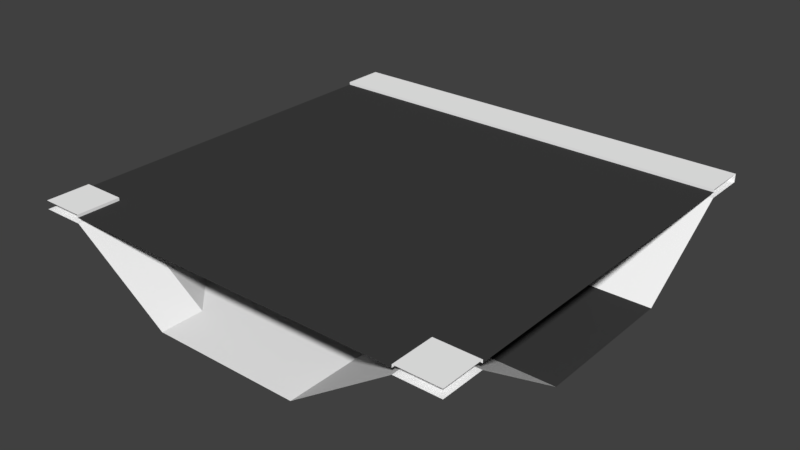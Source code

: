 # Source: BridgeT.blend  (saved by Blender 2.77.0; exported with 4.5.12 LTS)
import bpy
from mathutils import Matrix  # noqa: F401  (used for matrix-valued properties, if any)

bpy.ops.wm.read_factory_settings(use_empty=True)
scene = bpy.context.scene
scene.name = 'Scene'

# ---- collections
col_collection_1 = bpy.data.collections.new('Collection 1'); scene.collection.children.link(col_collection_1)

# ---- materials (node trees are filled in below, after node groups)
mat_material = bpy.data.materials.new('Material')
mat_material.alpha_threshold = 0.0
mat_material.use_transparent_shadow = False
mat_material.diffuse_color = (0.04935, 0.04935, 0.04935, 1.0)
mat_material.roughness = 0.5
mat_material.line_color = (0.0, 0.0, 0.0, 1.0)
mat_sidewalk = bpy.data.materials.new('SideWalk')
mat_sidewalk.alpha_threshold = 0.0
mat_sidewalk.use_transparent_shadow = False
mat_sidewalk.diffuse_color = (1.0, 1.0, 1.0, 1.0)
mat_sidewalk.roughness = 0.5

# ---- material node trees

# ---- world
world_world = bpy.data.worlds.new('World'); scene.world = world_world
world_world.color = (0.05088, 0.05088, 0.05088)
world_world.use_sun_shadow = False
world_world.sun_shadow_jitter_overblur = 0.0
world_world.cycles.sampling_method = 'MANUAL'

# ---- meshes
me_cube = bpy.data.meshes.new('Cube')
me_cube.from_pydata([(5.0, 5.0, 0.0), (5.0, -5.0, 0.0), (-5.0, -5.0, 0.0), (-5.0, 5.0, 0.0), (5.0, 5.0, 0.09304), (-5.0, 5.0, 0.09304), (5.0, 4.0, 0.0), (5.0, -4.0, 0.0), (-5.0, -4.0, 0.0), (-5.0, 4.0, 0.0), (5.0, 4.0, 0.1272), (5.0, 3.0, 0.1272), (5.0, 2.0, 0.1272), (5.0, 1.0, 0.1272), (5.0, -2.623e-06, 0.1272), (5.0, -1.0, 0.1272), (5.0, -2.0, 0.1272), (5.0, -3.0, 0.1272), (5.0, -4.0, 0.1272), (-5.0, -4.0, 0.1272), (-5.0, -3.0, 0.1272), (-5.0, -2.0, 0.1272), (-5.0, -1.0, 0.1272), (-5.0, 9.537e-07, 0.1272), (-5.0, 1.0, 0.1272), (-5.0, 2.0, 0.1272), (-5.0, 3.0, 0.1272), (-5.0, 4.0, 0.1272), (5.0, -4.0, 0.1937), (5.0, -5.0, 0.1937), (5.0, 5.0, 0.1937), (-5.0, 5.0, 0.1937), (-5.0, -5.0, 0.1937), (-5.0, 4.0, 0.1937), (5.0, 4.0, 0.1937), (-5.0, -4.0, 0.1937), (5.0, 1.72, -1.565), (5.0, 1.29, -1.565), (5.0, 0.8598, -1.565), (5.0, 0.4299, -1.565), (5.0, 8.073e-07, -1.565), (5.0, -0.4299, -1.565), (5.0, -0.8598, -1.565), (5.0, -1.29, -1.565), (5.0, -1.72, -1.565), (-5.0, -1.72, -1.565), (-5.0, -1.29, -1.565), (-5.0, -0.8598, -1.565), (-5.0, -0.4299, -1.565), (-5.0, 1.422e-06, -1.565), (-5.0, 0.4299, -1.565), (-5.0, 0.8598, -1.565), (-5.0, 1.29, -1.565), (-5.0, 1.72, -1.565), (4.0, 5.0, 0.0), (3.0, 5.0, 0.0), (2.0, 5.0, 0.0), (1.0, 5.0, 0.0), (4.768e-07, 5.0, 0.0), (-1.0, 5.0, 0.0), (-2.0, 5.0, 0.0), (-3.0, 5.0, 0.0), (-4.0, 5.0, 0.0), (4.0, -5.0, 0.0), (1.71, -5.0, -1.565), (1.14, -5.0, -1.565), (0.57, -5.0, -1.565), (-6.664e-07, -5.0, -1.565), (-0.57, -5.0, -1.565), (-1.14, -5.0, -1.565), (-1.71, -5.0, -1.565), (-4.0, -5.0, 0.0), (4.0, 5.0, 0.09304), (3.0, 5.0, 0.09304), (2.0, 5.0, 0.09304), (1.0, 5.0, 0.09304), (4.768e-07, 5.0, 0.09304), (-1.0, 5.0, 0.09304), (-2.0, 5.0, 0.09304), (-3.0, 5.0, 0.09304), (-4.0, 5.0, 0.09304), (4.0, -5.0, 0.1272), (3.0, -5.0, 0.1272), (2.0, -5.0, 0.1272), (1.0, -5.0, 0.1272), (-2.98e-06, -5.0, 0.1272), (-1.0, -5.0, 0.1272), (-2.0, -5.0, 0.1272), (-3.0, -5.0, 0.1272), (-4.0, -5.0, 0.1272), (-4.0, 4.0, 0.1272), (-3.0, 4.0, 0.1272), (-2.0, 4.0, 0.1272), (-1.0, 4.0, 0.1272), (4.768e-07, 4.0, 0.1272), (1.0, 4.0, 0.1272), (2.0, 4.0, 0.1272), (3.0, 4.0, 0.1272), (4.0, 4.0, 0.1272), (-4.0, 3.0, 0.1272), (-3.0, 3.0, 0.1272), (-2.0, 3.0, 0.1272), (-1.0, 3.0, 0.1272), (0.0, 3.0, 0.1272), (1.0, 3.0, 0.1272), (2.0, 3.0, 0.1272), (3.0, 3.0, 0.1272), (4.0, 3.0, 0.1272), (-4.0, 2.0, 0.1272), (-3.0, 2.0, 0.1272), (-2.0, 2.0, 0.1272), (-1.0, 2.0, 0.1272), (-4.768e-07, 2.0, 0.1272), (1.0, 2.0, 0.1272), (2.0, 2.0, 0.1272), (3.0, 2.0, 0.1272), (4.0, 2.0, 0.1272), (-4.0, 1.0, 0.1272), (-3.0, 1.0, 0.1272), (-2.0, 1.0, 0.1272), (-1.0, 1.0, 0.1272), (-7.153e-07, 1.0, 0.1272), (1.0, 1.0, 0.1272), (2.0, 1.0, 0.1272), (3.0, 1.0, 0.1272), (4.0, 1.0, 0.1272), (-4.0, 5.96e-07, 0.1272), (-3.0, 2.384e-07, 0.1272), (-2.0, -1.192e-07, 0.1272), (-1.0, -4.768e-07, 0.1272), (-9.537e-07, -8.345e-07, 0.1272), (1.0, -1.192e-06, 0.1272), (2.0, -1.55e-06, 0.1272), (3.0, -1.907e-06, 0.1272), (4.0, -2.265e-06, 0.1272), (-4.0, -1.0, 0.1272), (-3.0, -1.0, 0.1272), (-2.0, -1.0, 0.1272), (-1.0, -1.0, 0.1272), (-1.431e-06, -1.0, 0.1272), (1.0, -1.0, 0.1272), (2.0, -1.0, 0.1272), (3.0, -1.0, 0.1272), (4.0, -1.0, 0.1272), (-4.0, -2.0, 0.1272), (-3.0, -2.0, 0.1272), (-2.0, -2.0, 0.1272), (-1.0, -2.0, 0.1272), (-1.907e-06, -2.0, 0.1272), (1.0, -2.0, 0.1272), (2.0, -2.0, 0.1272), (3.0, -2.0, 0.1272), (4.0, -2.0, 0.1272), (-4.0, -3.0, 0.1272), (-3.0, -3.0, 0.1272), (-2.0, -3.0, 0.1272), (-1.0, -3.0, 0.1272), (-1.967e-06, -3.0, 0.1272), (1.0, -3.0, 0.1272), (2.0, -3.0, 0.1272), (3.0, -3.0, 0.1272), (4.0, -3.0, 0.1272), (-4.0, -4.0, 0.1272), (-3.0, -4.0, 0.1272), (-2.0, -4.0, 0.1272), (-1.0, -4.0, 0.1272), (-2.146e-06, -4.0, 0.1272), (1.0, -4.0, 0.1272), (2.0, -4.0, 0.1272), (3.0, -4.0, 0.1272), (4.0, -4.0, 0.1272), (4.0, 4.0, 0.0), (3.0, 4.0, 0.0), (2.0, 4.0, 0.0), (1.0, 4.0, 0.0), (2.384e-07, 4.0, 0.0), (-1.0, 4.0, 0.0), (-2.0, 4.0, 0.0), (-3.0, 4.0, 0.0), (-4.0, 4.0, 0.0), (4.0, -4.0, 0.0), (1.71, -4.0, -1.565), (1.14, -4.0, -1.565), (0.57, -4.0, -1.565), (-6.664e-07, -4.0, -1.565), (-0.57, -4.0, -1.565), (-1.14, -4.0, -1.565), (-1.71, -4.0, -1.565), (-4.0, -4.0, 0.0), (4.0, 5.0, 0.1937), (3.0, 5.0, 0.1937), (2.0, 5.0, 0.1937), (1.0, 5.0, 0.1937), (4.768e-07, 5.0, 0.1937), (-1.0, 5.0, 0.1937), (-2.0, 5.0, 0.1937), (-3.0, 5.0, 0.1937), (-4.0, 5.0, 0.1937), (4.0, -5.0, 0.1937), (-4.0, -5.0, 0.1937), (-4.0, 4.0, 0.1937), (-3.0, 4.0, 0.1937), (-2.0, 4.0, 0.1937), (-1.0, 4.0, 0.1937), (4.768e-07, 4.0, 0.1937), (1.0, 4.0, 0.1937), (2.0, 4.0, 0.1937), (3.0, 4.0, 0.1937), (4.0, 4.0, 0.1937), (-4.0, -4.0, 0.1937), (4.0, -4.0, 0.1937), (4.0, 1.72, -1.565), (3.0, 1.72, -1.565), (2.0, 1.72, -1.565), (1.0, 1.72, -1.565), (2.384e-07, 1.72, -1.565), (-1.0, 1.72, -1.565), (-2.0, 1.72, -1.565), (-3.0, 1.72, -1.565), (-4.0, 1.72, -1.565), (4.0, 1.29, -1.565), (3.0, 1.29, -1.565), (2.0, 1.29, -1.565), (1.0, 1.29, -1.565), (2.384e-07, 1.29, -1.565), (-1.0, 1.29, -1.565), (-2.0, 1.29, -1.565), (-3.0, 1.29, -1.565), (-4.0, 1.29, -1.565), (4.0, 0.8598, -1.565), (3.0, 0.8598, -1.565), (2.0, 0.8598, -1.565), (1.0, 0.8598, -1.565), (2.384e-07, 0.8598, -1.565), (-1.0, 0.8598, -1.565), (-2.0, 0.8598, -1.565), (-3.0, 0.8598, -1.565), (-4.0, 0.8598, -1.565), (4.0, 0.4299, -1.565), (3.0, 0.4299, -1.565), (2.0, 0.4299, -1.565), (1.0, 0.4299, -1.565), (0.0, 0.4299, -1.565), (-1.0, 0.4299, -1.565), (-2.0, 0.4299, -1.565), (-3.0, 0.4299, -1.565), (-4.0, 0.4299, -1.565), (4.0, 8.688e-07, -1.565), (3.0, 9.303e-07, -1.565), (2.0, 9.918e-07, -1.565), (1.0, 1.053e-06, -1.565), (0.0, 1.115e-06, -1.565), (-1.0, 1.176e-06, -1.565), (-2.0, 1.238e-06, -1.565), (-3.0, 1.299e-06, -1.565), (-4.0, 1.361e-06, -1.565), (4.0, -0.4299, -1.565), (3.0, -0.4299, -1.565), (2.0, -0.4299, -1.565), (1.0, -0.4299, -1.565), (0.0, -0.4299, -1.565), (-1.0, -0.4299, -1.565), (-2.0, -0.4299, -1.565), (-3.0, -0.4299, -1.565), (-4.0, -0.4299, -1.565), (4.0, -0.8598, -1.565), (3.0, -0.8598, -1.565), (2.0, -0.8598, -1.565), (1.0, -0.8598, -1.565), (0.0, -0.8598, -1.565), (-1.0, -0.8598, -1.565), (-2.0, -0.8598, -1.565), (-3.0, -0.8598, -1.565), (-4.0, -0.8598, -1.565), (4.0, -1.29, -1.565), (3.0, -1.29, -1.565), (2.0, -1.29, -1.565), (1.0, -1.29, -1.565), (0.0, -1.29, -1.565), (-1.0, -1.29, -1.565), (-2.0, -1.29, -1.565), (-3.0, -1.29, -1.565), (-4.0, -1.29, -1.565), (4.0, -1.72, -1.565), (1.71, -1.72, -1.565), (1.14, -1.72, -1.565), (0.57, -1.72, -1.565), (-5.305e-07, -1.72, -1.565), (-0.57, -1.72, -1.565), (-1.14, -1.72, -1.565), (-1.71, -1.72, -1.565), (-4.0, -1.72, -1.565)], [], [(188, 71, 2, 8), (80, 62, 3, 5), (90, 27, 26, 99), (99, 26, 25, 108), (108, 25, 24, 117), (117, 24, 23, 126), (126, 23, 22, 135), (135, 22, 21, 144), (144, 21, 20, 153), (153, 20, 19, 162), (62, 179, 9, 3), (209, 35, 32, 199), (197, 31, 33, 200), (98, 10, 34, 208), (80, 5, 31, 197), (188, 8, 45, 291), (171, 6, 36, 211), (219, 228, 52, 53), (228, 237, 51, 52), (237, 246, 50, 51), (246, 255, 49, 50), (255, 264, 48, 49), (264, 273, 47, 48), (273, 282, 46, 47), (282, 291, 45, 46), (43, 44, 283, 274), (274, 283, 284, 275), (275, 284, 285, 276), (276, 285, 286, 277), (277, 286, 287, 278), (278, 287, 288, 279), (279, 288, 289, 280), (280, 289, 290, 281), (281, 290, 291, 282), (42, 43, 274, 265), (265, 274, 275, 266), (266, 275, 276, 267), (267, 276, 277, 268), (268, 277, 278, 269), (269, 278, 279, 270), (270, 279, 280, 271), (271, 280, 281, 272), (272, 281, 282, 273), (41, 42, 265, 256), (256, 265, 266, 257), (257, 266, 267, 258), (258, 267, 268, 259), (259, 268, 269, 260), (260, 269, 270, 261), (261, 270, 271, 262), (262, 271, 272, 263), (263, 272, 273, 264), (40, 41, 256, 247), (247, 256, 257, 248), (248, 257, 258, 249), (249, 258, 259, 250), (250, 259, 260, 251), (251, 260, 261, 252), (252, 261, 262, 253), (253, 262, 263, 254), (254, 263, 264, 255), (39, 40, 247, 238), (238, 247, 248, 239), (239, 248, 249, 240), (240, 249, 250, 241), (241, 250, 251, 242), (242, 251, 252, 243), (243, 252, 253, 244), (244, 253, 254, 245), (245, 254, 255, 246), (38, 39, 238, 229), (229, 238, 239, 230), (230, 239, 240, 231), (231, 240, 241, 232), (232, 241, 242, 233), (233, 242, 243, 234), (234, 243, 244, 235), (235, 244, 245, 236), (236, 245, 246, 237), (37, 38, 229, 220), (220, 229, 230, 221), (221, 230, 231, 222), (222, 231, 232, 223), (223, 232, 233, 224), (224, 233, 234, 225), (225, 234, 235, 226), (226, 235, 236, 227), (227, 236, 237, 228), (36, 37, 220, 211), (211, 220, 221, 212), (212, 221, 222, 213), (213, 222, 223, 214), (214, 223, 224, 215), (215, 224, 225, 216), (216, 225, 226, 217), (217, 226, 227, 218), (218, 227, 228, 219), (9, 179, 219, 53), (179, 178, 218, 219), (178, 177, 217, 218), (177, 176, 216, 217), (176, 175, 215, 216), (175, 174, 214, 215), (174, 173, 213, 214), (173, 172, 212, 213), (172, 171, 211, 212), (7, 180, 283, 44), (180, 181, 284, 283), (181, 182, 285, 284), (182, 183, 286, 285), (183, 184, 287, 286), (184, 185, 288, 287), (185, 186, 289, 288), (186, 187, 290, 289), (187, 188, 291, 290), (4, 72, 189, 30), (72, 73, 190, 189), (73, 74, 191, 190), (74, 75, 192, 191), (75, 76, 193, 192), (76, 77, 194, 193), (77, 78, 195, 194), (78, 79, 196, 195), (79, 80, 197, 196), (27, 90, 200, 33), (90, 91, 201, 200), (91, 92, 202, 201), (92, 93, 203, 202), (93, 94, 204, 203), (94, 95, 205, 204), (95, 96, 206, 205), (96, 97, 207, 206), (97, 98, 208, 207), (30, 189, 208, 34), (189, 190, 207, 208), (190, 191, 206, 207), (191, 192, 205, 206), (192, 193, 204, 205), (193, 194, 203, 204), (194, 195, 202, 203), (195, 196, 201, 202), (196, 197, 200, 201), (28, 210, 198, 29), (0, 6, 171, 54), (54, 171, 172, 55), (55, 172, 173, 56), (56, 173, 174, 57), (57, 174, 175, 58), (58, 175, 176, 59), (59, 176, 177, 60), (60, 177, 178, 61), (61, 178, 179, 62), (17, 161, 170, 18), (161, 160, 169, 170), (160, 159, 168, 169), (159, 158, 167, 168), (158, 157, 166, 167), (157, 156, 165, 166), (156, 155, 164, 165), (155, 154, 163, 164), (154, 153, 162, 163), (16, 152, 161, 17), (152, 151, 160, 161), (151, 150, 159, 160), (150, 149, 158, 159), (149, 148, 157, 158), (148, 147, 156, 157), (147, 146, 155, 156), (146, 145, 154, 155), (145, 144, 153, 154), (15, 143, 152, 16), (143, 142, 151, 152), (142, 141, 150, 151), (141, 140, 149, 150), (140, 139, 148, 149), (139, 138, 147, 148), (138, 137, 146, 147), (137, 136, 145, 146), (136, 135, 144, 145), (14, 134, 143, 15), (134, 133, 142, 143), (133, 132, 141, 142), (132, 131, 140, 141), (131, 130, 139, 140), (130, 129, 138, 139), (129, 128, 137, 138), (128, 127, 136, 137), (127, 126, 135, 136), (13, 125, 134, 14), (125, 124, 133, 134), (124, 123, 132, 133), (123, 122, 131, 132), (122, 121, 130, 131), (121, 120, 129, 130), (120, 119, 128, 129), (119, 118, 127, 128), (118, 117, 126, 127), (12, 116, 125, 13), (116, 115, 124, 125), (115, 114, 123, 124), (114, 113, 122, 123), (113, 112, 121, 122), (112, 111, 120, 121), (111, 110, 119, 120), (110, 109, 118, 119), (109, 108, 117, 118), (11, 107, 116, 12), (107, 106, 115, 116), (106, 105, 114, 115), (105, 104, 113, 114), (104, 103, 112, 113), (103, 102, 111, 112), (102, 101, 110, 111), (101, 100, 109, 110), (100, 99, 108, 109), (10, 98, 107, 11), (98, 97, 106, 107), (97, 96, 105, 106), (96, 95, 104, 105), (95, 94, 103, 104), (94, 93, 102, 103), (93, 92, 101, 102), (92, 91, 100, 101), (91, 90, 99, 100), (4, 0, 54, 72), (72, 54, 55, 73), (73, 55, 56, 74), (74, 56, 57, 75), (75, 57, 58, 76), (76, 58, 59, 77), (77, 59, 60, 78), (78, 60, 61, 79), (79, 61, 62, 80), (7, 1, 63, 180), (180, 63, 64, 181), (181, 64, 65, 182), (182, 65, 66, 183), (183, 66, 67, 184), (184, 67, 68, 185), (185, 68, 69, 186), (186, 69, 70, 187), (187, 70, 71, 188), (88, 163, 162, 89), (89, 162, 209, 199), (162, 19, 35, 209), (87, 164, 163, 88), (86, 165, 164, 87), (85, 166, 165, 86), (84, 167, 166, 85), (83, 168, 167, 84), (82, 169, 168, 83), (81, 170, 169, 82), (81, 198, 210, 170), (18, 170, 210, 28)])
me_cube.polygons.foreach_set('material_index', [1, 1, 0, 0, 0, 0, 0, 0, 0, 0, 1, 1, 1, 1, 1, 1, 1, 0, 0, 0, 0, 0, 0, 0, 0, 0, 0, 0, 0, 0, 0, 0, 0, 0, 0, 0, 0, 0, 0, 0, 0, 0, 0, 0, 0, 0, 0, 0, 0, 0, 0, 0, 0, 0, 0, 0, 0, 0, 0, 0, 0, 0, 0, 0, 0, 0, 0, 0, 0, 0, 0, 0, 0, 0, 0, 0, 0, 0, 0, 0, 0, 0, 0, 0, 0, 0, 0, 0, 0, 0, 0, 0, 0, 0, 0, 0, 0, 1, 1, 1, 1, 1, 1, 1, 1, 1, 1, 1, 1, 1, 1, 1, 1, 1, 1, 1, 1, 1, 1, 1, 1, 1, 1, 1, 1, 1, 1, 1, 1, 1, 1, 1, 1, 1, 1, 1, 1, 1, 1, 1, 1, 1, 1, 1, 1, 1, 1, 1, 1, 1, 1, 1, 0, 0, 0, 0, 0, 0, 0, 0, 0, 0, 0, 0, 0, 0, 0, 0, 0, 0, 0, 0, 0, 0, 0, 0, 0, 0, 0, 0, 0, 0, 0, 0, 0, 0, 0, 0, 0, 0, 0, 0, 0, 0, 0, 0, 0, 0, 0, 0, 0, 0, 0, 0, 0, 0, 0, 0, 0, 0, 0, 0, 0, 0, 0, 0, 0, 0, 0, 0, 0, 0, 0, 0, 1, 1, 1, 1, 1, 1, 1, 1, 1, 1, 1, 1, 1, 1, 1, 1, 1, 1, 0, 1, 1, 0, 0, 0, 0, 0, 0, 0, 1, 1])
_uv = me_cube.uv_layers.new(name='UVMap')
_uv.uv.foreach_set('vector', [0.2212, 0.1, 2.11e-08, 0.1, 0.0, 0.0, 0.2212, 0.0, 0.95, 0.9, 0.9706, 0.9, 0.9706, 1.0, 0.95, 1.0, 0.9996, 0.8997, 0.9996, 1.0, 0.8586, 1.0, 0.8586, 0.8997, 0.8586, 0.8997, 0.8586, 1.0, 0.7175, 1.0, 0.7175, 0.8997, 0.7175, 0.8997, 0.7175, 1.0, 0.5672, 1.0, 0.5672, 0.8997, 0.5672, 0.8997, 0.5672, 1.0, 0.4385, 1.0, 0.4385, 0.8997, 0.4385, 0.8997, 0.4385, 1.0, 0.3238, 1.0, 0.3238, 0.8997, 0.3238, 0.8997, 0.3238, 1.0, 0.2029, 1.0, 0.2029, 0.8997, 0.2029, 0.8997, 0.2029, 1.0, 0.1021, 1.0, 0.1021, 0.8997, 0.1021, 0.8997, 0.1021, 1.0, 0.001374, 1.0, 0.001374, 0.8997, 0.6637, 0.9, 0.8849, 0.9, 0.8849, 1.0, 0.6637, 1.0, 0.4424, 0.9, 0.4424, 1.0, 0.2212, 1.0, 0.2212, 0.9, 0.4424, 0.1, 0.4424, 0.0, 0.6637, 0.0, 0.6637, 0.1, 0.9706, 0.1, 0.9706, 0.0, 0.9853, 0.0, 0.9853, 0.1, 0.95, 0.9, 0.95, 1.0, 0.9277, 1.0, 0.9277, 0.9, 0.2212, 0.1, 0.2212, 0.0, 0.2212, 0.0, 0.2212, 0.1, 0.8849, 0.1, 0.8849, 0.0, 0.8849, 0.0, 0.8849, 0.1, 0.05023, 0.45, 0.1005, 0.45, 0.1005, 0.5, 0.05023, 0.5, 0.1005, 0.45, 0.1507, 0.45, 0.1507, 0.5, 0.1005, 0.5, 0.1507, 0.45, 0.2009, 0.45, 0.2009, 0.5, 0.1507, 0.5, 0.2009, 0.45, 0.2512, 0.45, 0.2512, 0.5, 0.2009, 0.5, 0.2512, 0.45, 0.3014, 0.45, 0.3014, 0.5, 0.2512, 0.5, 0.3014, 0.45, 0.3516, 0.45, 0.3516, 0.5, 0.3014, 0.5, 0.3516, 0.45, 0.4019, 0.45, 0.4019, 0.5, 0.3516, 0.5, 0.4019, 0.45, 0.4521, 0.45, 0.4521, 0.5, 0.4019, 0.5, 0.4019, 2.384e-08, 0.4521, 0.0, 0.4521, 0.05, 0.4019, 0.05, 0.4019, 0.05, 0.4521, 0.05, 0.4521, 0.1, 0.4019, 0.1, 0.4019, 0.1, 0.4521, 0.1, 0.4521, 0.15, 0.4019, 0.15, 0.4019, 0.15, 0.4521, 0.15, 0.4521, 0.2, 0.4019, 0.2, 0.4019, 0.2, 0.4521, 0.2, 0.4521, 0.25, 0.4019, 0.25, 0.4019, 0.25, 0.4521, 0.25, 0.4521, 0.3, 0.4019, 0.3, 0.4019, 0.3, 0.4521, 0.3, 0.4521, 0.35, 0.4019, 0.35, 0.4019, 0.35, 0.4521, 0.35, 0.4521, 0.4, 0.4019, 0.4, 0.4019, 0.4, 0.4521, 0.4, 0.4521, 0.45, 0.4019, 0.45, 0.3516, 2.384e-08, 0.4019, 2.384e-08, 0.4019, 0.05, 0.3516, 0.05, 0.3516, 0.05, 0.4019, 0.05, 0.4019, 0.1, 0.3516, 0.1, 0.3516, 0.1, 0.4019, 0.1, 0.4019, 0.15, 0.3516, 0.15, 0.3516, 0.15, 0.4019, 0.15, 0.4019, 0.2, 0.3516, 0.2, 0.3516, 0.2, 0.4019, 0.2, 0.4019, 0.25, 0.3516, 0.25, 0.3516, 0.25, 0.4019, 0.25, 0.4019, 0.3, 0.3516, 0.3, 0.3516, 0.3, 0.4019, 0.3, 0.4019, 0.35, 0.3516, 0.35, 0.3516, 0.35, 0.4019, 0.35, 0.4019, 0.4, 0.3516, 0.4, 0.3516, 0.4, 0.4019, 0.4, 0.4019, 0.45, 0.3516, 0.45, 0.3014, 2.384e-08, 0.3516, 2.384e-08, 0.3516, 0.05, 0.3014, 0.05, 0.3014, 0.05, 0.3516, 0.05, 0.3516, 0.1, 0.3014, 0.1, 0.3014, 0.1, 0.3516, 0.1, 0.3516, 0.15, 0.3014, 0.15, 0.3014, 0.15, 0.3516, 0.15, 0.3516, 0.2, 0.3014, 0.2, 0.3014, 0.2, 0.3516, 0.2, 0.3516, 0.25, 0.3014, 0.25, 0.3014, 0.25, 0.3516, 0.25, 0.3516, 0.3, 0.3014, 0.3, 0.3014, 0.3, 0.3516, 0.3, 0.3516, 0.35, 0.3014, 0.35, 0.3014, 0.35, 0.3516, 0.35, 0.3516, 0.4, 0.3014, 0.4, 0.3014, 0.4, 0.3516, 0.4, 0.3516, 0.45, 0.3014, 0.45, 0.2512, 2.384e-08, 0.3014, 2.384e-08, 0.3014, 0.05, 0.2512, 0.05, 0.2512, 0.05, 0.3014, 0.05, 0.3014, 0.1, 0.2512, 0.1, 0.2512, 0.1, 0.3014, 0.1, 0.3014, 0.15, 0.2512, 0.15, 0.2512, 0.15, 0.3014, 0.15, 0.3014, 0.2, 0.2512, 0.2, 0.2512, 0.2, 0.3014, 0.2, 0.3014, 0.25, 0.2512, 0.25, 0.2512, 0.25, 0.3014, 0.25, 0.3014, 0.3, 0.2512, 0.3, 0.2512, 0.3, 0.3014, 0.3, 0.3014, 0.35, 0.2512, 0.35, 0.2512, 0.35, 0.3014, 0.35, 0.3014, 0.4, 0.2512, 0.4, 0.2512, 0.4, 0.3014, 0.4, 0.3014, 0.45, 0.2512, 0.45, 0.2009, 2.384e-08, 0.2512, 2.384e-08, 0.2512, 0.05, 0.2009, 0.05, 0.2009, 0.05, 0.2512, 0.05, 0.2512, 0.1, 0.2009, 0.1, 0.2009, 0.1, 0.2512, 0.1, 0.2512, 0.15, 0.2009, 0.15, 0.2009, 0.15, 0.2512, 0.15, 0.2512, 0.2, 0.2009, 0.2, 0.2009, 0.2, 0.2512, 0.2, 0.2512, 0.25, 0.2009, 0.25, 0.2009, 0.25, 0.2512, 0.25, 0.2512, 0.3, 0.2009, 0.3, 0.2009, 0.3, 0.2512, 0.3, 0.2512, 0.35, 0.2009, 0.35, 0.2009, 0.35, 0.2512, 0.35, 0.2512, 0.4, 0.2009, 0.4, 0.2009, 0.4, 0.2512, 0.4, 0.2512, 0.45, 0.2009, 0.45, 0.1507, 2.384e-08, 0.2009, 2.384e-08, 0.2009, 0.05, 0.1507, 0.05, 0.1507, 0.05, 0.2009, 0.05, 0.2009, 0.1, 0.1507, 0.1, 0.1507, 0.1, 0.2009, 0.1, 0.2009, 0.15, 0.1507, 0.15, 0.1507, 0.15, 0.2009, 0.15, 0.2009, 0.2, 0.1507, 0.2, 0.1507, 0.2, 0.2009, 0.2, 0.2009, 0.25, 0.1507, 0.25, 0.1507, 0.25, 0.2009, 0.25, 0.2009, 0.3, 0.1507, 0.3, 0.1507, 0.3, 0.2009, 0.3, 0.2009, 0.35, 0.1507, 0.35, 0.1507, 0.35, 0.2009, 0.35, 0.2009, 0.4, 0.1507, 0.4, 0.1507, 0.4, 0.2009, 0.4, 0.2009, 0.45, 0.1507, 0.45, 0.1005, 2.384e-08, 0.1507, 2.384e-08, 0.1507, 0.05, 0.1005, 0.05, 0.1005, 0.05, 0.1507, 0.05, 0.1507, 0.1, 0.1005, 0.1, 0.1005, 0.1, 0.1507, 0.1, 0.1507, 0.15, 0.1005, 0.15, 0.1005, 0.15, 0.1507, 0.15, 0.1507, 0.2, 0.1005, 0.2, 0.1005, 0.2, 0.1507, 0.2, 0.1507, 0.25, 0.1005, 0.25, 0.1005, 0.25, 0.1507, 0.25, 0.1507, 0.3, 0.1005, 0.3, 0.1005, 0.3, 0.1507, 0.3, 0.1507, 0.35, 0.1005, 0.35, 0.1005, 0.35, 0.1507, 0.35, 0.1507, 0.4, 0.1005, 0.4, 0.1005, 0.4, 0.1507, 0.4, 0.1507, 0.45, 0.1005, 0.45, 0.05023, 4.768e-08, 0.1005, 2.384e-08, 0.1005, 0.05, 0.05023, 0.05, 0.05023, 0.05, 0.1005, 0.05, 0.1005, 0.1, 0.05023, 0.1, 0.05023, 0.1, 0.1005, 0.1, 0.1005, 0.15, 0.05023, 0.15, 0.05023, 0.15, 0.1005, 0.15, 0.1005, 0.2, 0.05023, 0.2, 0.05023, 0.2, 0.1005, 0.2, 0.1005, 0.25, 0.05023, 0.25, 0.05023, 0.25, 0.1005, 0.25, 0.1005, 0.3, 0.05023, 0.3, 0.05023, 0.3, 0.1005, 0.3, 0.1005, 0.35, 0.05023, 0.35, 0.05023, 0.35, 0.1005, 0.35, 0.1005, 0.4, 0.05023, 0.4, 0.05023, 0.4, 0.1005, 0.4, 0.1005, 0.45, 0.05023, 0.45, 0.8849, 1.0, 0.8849, 0.9, 0.8849, 0.9, 0.8849, 1.0, 0.8849, 0.9, 0.8849, 0.8, 0.8849, 0.8, 0.8849, 0.9, 0.8849, 0.8, 0.8849, 0.7, 0.8849, 0.7, 0.8849, 0.8, 0.8849, 0.7, 0.8849, 0.6, 0.8849, 0.6, 0.8849, 0.7, 0.8849, 0.6, 0.8849, 0.5, 0.8849, 0.5, 0.8849, 0.6, 0.8849, 0.5, 0.8849, 0.4, 0.8849, 0.4, 0.8849, 0.5, 0.8849, 0.4, 0.8849, 0.3, 0.8849, 0.3, 0.8849, 0.4, 0.8849, 0.3, 0.8849, 0.2, 0.8849, 0.2, 0.8849, 0.3, 0.8849, 0.2, 0.8849, 0.1, 0.8849, 0.1, 0.8849, 0.2, 0.2212, 1.0, 0.2212, 0.9, 0.2212, 0.9, 0.2212, 1.0, 0.2212, 0.9, 0.2212, 0.8, 0.2212, 0.8, 0.2212, 0.9, 0.2212, 0.8, 0.2212, 0.7, 0.2212, 0.7, 0.2212, 0.8, 0.2212, 0.7, 0.2212, 0.6, 0.2212, 0.6, 0.2212, 0.7, 0.2212, 0.6, 0.2212, 0.5, 0.2212, 0.5, 0.2212, 0.6, 0.2212, 0.5, 0.2212, 0.4, 0.2212, 0.4, 0.2212, 0.5, 0.2212, 0.4, 0.2212, 0.3, 0.2212, 0.3, 0.2212, 0.4, 0.2212, 0.3, 0.2212, 0.2, 0.2212, 0.2, 0.2212, 0.3, 0.2212, 0.2, 0.2212, 0.1, 0.2212, 0.1, 0.2212, 0.2, 0.95, 0.0, 0.95, 0.1, 0.9277, 0.1, 0.9277, 0.0, 0.95, 0.1, 0.95, 0.2, 0.9277, 0.2, 0.9277, 0.1, 0.95, 0.2, 0.95, 0.3, 0.9277, 0.3, 0.9277, 0.2, 0.95, 0.3, 0.95, 0.4, 0.9277, 0.4, 0.9277, 0.3, 0.95, 0.4, 0.95, 0.5, 0.9277, 0.5, 0.9277, 0.4, 0.95, 0.5, 0.95, 0.6, 0.9277, 0.6, 0.9277, 0.5, 0.95, 0.6, 0.95, 0.7, 0.9277, 0.7, 0.9277, 0.6, 0.95, 0.7, 0.95, 0.8, 0.9277, 0.8, 0.9277, 0.7, 0.95, 0.8, 0.95, 0.9, 0.9277, 0.9, 0.9277, 0.8, 0.9706, 1.0, 0.9706, 0.9, 0.9853, 0.9, 0.9853, 1.0, 0.9706, 0.9, 0.9706, 0.8, 0.9853, 0.8, 0.9853, 0.9, 0.9706, 0.8, 0.9706, 0.7, 0.9853, 0.7, 0.9853, 0.8, 0.9706, 0.7, 0.9706, 0.6, 0.9853, 0.6, 0.9853, 0.7, 0.9706, 0.6, 0.9706, 0.5, 0.9853, 0.5, 0.9853, 0.6, 0.9706, 0.5, 0.9706, 0.4, 0.9853, 0.4, 0.9853, 0.5, 0.9706, 0.4, 0.9706, 0.3, 0.9853, 0.3, 0.9853, 0.4, 0.9706, 0.3, 0.9706, 0.2, 0.9853, 0.2, 0.9853, 0.3, 0.9706, 0.2, 0.9706, 0.1, 0.9853, 0.1, 0.9853, 0.2, 0.4424, 1.0, 0.4424, 0.9, 0.6637, 0.9, 0.6637, 1.0, 0.4424, 0.9, 0.4424, 0.8, 0.6637, 0.8, 0.6637, 0.9, 0.4424, 0.8, 0.4424, 0.7, 0.6637, 0.7, 0.6637, 0.8, 0.4424, 0.7, 0.4424, 0.6, 0.6637, 0.6, 0.6637, 0.7, 0.4424, 0.6, 0.4424, 0.5, 0.6637, 0.5, 0.6637, 0.6, 0.4424, 0.5, 0.4424, 0.4, 0.6637, 0.4, 0.6637, 0.5, 0.4424, 0.4, 0.4424, 0.3, 0.6637, 0.3, 0.6637, 0.4, 0.4424, 0.3, 0.4424, 0.2, 0.6637, 0.2, 0.6637, 0.3, 0.4424, 0.2, 0.4424, 0.1, 0.6637, 0.1, 0.6637, 0.2, 0.4424, 0.0, 0.4424, 0.1, 0.2212, 0.1, 0.2212, 0.0, 0.6637, 0.0, 0.8849, 0.0, 0.8849, 0.1, 0.6637, 0.1, 0.6637, 0.1, 0.8849, 0.1, 0.8849, 0.2, 0.6637, 0.2, 0.6637, 0.2, 0.8849, 0.2, 0.8849, 0.3, 0.6637, 0.3, 0.6637, 0.3, 0.8849, 0.3, 0.8849, 0.4, 0.6637, 0.4, 0.6637, 0.4, 0.8849, 0.4, 0.8849, 0.5, 0.6637, 0.5, 0.6637, 0.5, 0.8849, 0.5, 0.8849, 0.6, 0.6637, 0.6, 0.6637, 0.6, 0.8849, 0.6, 0.8849, 0.7, 0.6637, 0.7, 0.6637, 0.7, 0.8849, 0.7, 0.8849, 0.8, 0.6637, 0.8, 0.6637, 0.8, 0.8849, 0.8, 0.8849, 0.9, 0.6637, 0.9, 0.1021, -0.005813, 0.1021, 0.0948, 0.001374, 0.0948, 0.001374, -0.005813, 0.1021, 0.0948, 0.1021, 0.1954, 0.001374, 0.1954, 0.001374, 0.0948, 0.1021, 0.1954, 0.1021, 0.296, 0.001374, 0.296, 0.001374, 0.1954, 0.1021, 0.296, 0.1021, 0.3966, 0.001374, 0.3966, 0.001374, 0.296, 0.1021, 0.3966, 0.1021, 0.4972, 0.001374, 0.4972, 0.001374, 0.3966, 0.1021, 0.4972, 0.1021, 0.5979, 0.001374, 0.5979, 0.001374, 0.4972, 0.1021, 0.5979, 0.1021, 0.6985, 0.001374, 0.6985, 0.001374, 0.5979, 0.1021, 0.6985, 0.1021, 0.7991, 0.001374, 0.7991, 0.001374, 0.6985, 0.1021, 0.7991, 0.1021, 0.8997, 0.001374, 0.8997, 0.001374, 0.7991, 0.2029, -0.005813, 0.2029, 0.0948, 0.1021, 0.0948, 0.1021, -0.005813, 0.2029, 0.0948, 0.2029, 0.1954, 0.1021, 0.1954, 0.1021, 0.0948, 0.2029, 0.1954, 0.2029, 0.296, 0.1021, 0.296, 0.1021, 0.1954, 0.2029, 0.296, 0.2029, 0.3966, 0.1021, 0.3966, 0.1021, 0.296, 0.2029, 0.3966, 0.2029, 0.4972, 0.1021, 0.4972, 0.1021, 0.3966, 0.2029, 0.4972, 0.2029, 0.5979, 0.1021, 0.5979, 0.1021, 0.4972, 0.2029, 0.5979, 0.2029, 0.6985, 0.1021, 0.6985, 0.1021, 0.5979, 0.2029, 0.6985, 0.2029, 0.7991, 0.1021, 0.7991, 0.1021, 0.6985, 0.2029, 0.7991, 0.2029, 0.8997, 0.1021, 0.8997, 0.1021, 0.7991, 0.3238, -0.005813, 0.3238, 0.0948, 0.2029, 0.0948, 0.2029, -0.005813, 0.3238, 0.0948, 0.3238, 0.1954, 0.2029, 0.1954, 0.2029, 0.0948, 0.3238, 0.1954, 0.3238, 0.296, 0.2029, 0.296, 0.2029, 0.1954, 0.3238, 0.296, 0.3238, 0.3966, 0.2029, 0.3966, 0.2029, 0.296, 0.3238, 0.3966, 0.3238, 0.4972, 0.2029, 0.4972, 0.2029, 0.3966, 0.3238, 0.4972, 0.3238, 0.5979, 0.2029, 0.5979, 0.2029, 0.4972, 0.3238, 0.5979, 0.3238, 0.6985, 0.2029, 0.6985, 0.2029, 0.5979, 0.3238, 0.6985, 0.3238, 0.7991, 0.2029, 0.7991, 0.2029, 0.6985, 0.3238, 0.7991, 0.3238, 0.8997, 0.2029, 0.8997, 0.2029, 0.7991, 0.4385, -0.005813, 0.4385, 0.0948, 0.3238, 0.0948, 0.3238, -0.005813, 0.4385, 0.0948, 0.4385, 0.1954, 0.3238, 0.1954, 0.3238, 0.0948, 0.4385, 0.1954, 0.4385, 0.296, 0.3238, 0.296, 0.3238, 0.1954, 0.4385, 0.296, 0.4385, 0.3966, 0.3238, 0.3966, 0.3238, 0.296, 0.4385, 0.3966, 0.4385, 0.4972, 0.3238, 0.4972, 0.3238, 0.3966, 0.4385, 0.4972, 0.4385, 0.5979, 0.3238, 0.5979, 0.3238, 0.4972, 0.4385, 0.5979, 0.4385, 0.6985, 0.3238, 0.6985, 0.3238, 0.5979, 0.4385, 0.6985, 0.4385, 0.7991, 0.3238, 0.7991, 0.3238, 0.6985, 0.4385, 0.7991, 0.4385, 0.8997, 0.3238, 0.8997, 0.3238, 0.7991, 0.5672, -0.005813, 0.5672, 0.0948, 0.4385, 0.0948, 0.4385, -0.005813, 0.5672, 0.0948, 0.5672, 0.1954, 0.4385, 0.1954, 0.4385, 0.0948, 0.5672, 0.1954, 0.5672, 0.296, 0.4385, 0.296, 0.4385, 0.1954, 0.5672, 0.296, 0.5672, 0.3966, 0.4385, 0.3966, 0.4385, 0.296, 0.5672, 0.3966, 0.5672, 0.4972, 0.4385, 0.4972, 0.4385, 0.3966, 0.5672, 0.4972, 0.5672, 0.5979, 0.4385, 0.5979, 0.4385, 0.4972, 0.5672, 0.5979, 0.5672, 0.6985, 0.4385, 0.6985, 0.4385, 0.5979, 0.5672, 0.6985, 0.5672, 0.7991, 0.4385, 0.7991, 0.4385, 0.6985, 0.5672, 0.7991, 0.5672, 0.8997, 0.4385, 0.8997, 0.4385, 0.7991, 0.7175, -0.005813, 0.7175, 0.0948, 0.5672, 0.0948, 0.5672, -0.005813, 0.7175, 0.0948, 0.7175, 0.1954, 0.5672, 0.1954, 0.5672, 0.0948, 0.7175, 0.1954, 0.7175, 0.296, 0.5672, 0.296, 0.5672, 0.1954, 0.7175, 0.296, 0.7175, 0.3966, 0.5672, 0.3966, 0.5672, 0.296, 0.7175, 0.3966, 0.7175, 0.4972, 0.5672, 0.4972, 0.5672, 0.3966, 0.7175, 0.4972, 0.7175, 0.5979, 0.5672, 0.5979, 0.5672, 0.4972, 0.7175, 0.5979, 0.7175, 0.6985, 0.5672, 0.6985, 0.5672, 0.5979, 0.7175, 0.6985, 0.7175, 0.7991, 0.5672, 0.7991, 0.5672, 0.6985, 0.7175, 0.7991, 0.7175, 0.8997, 0.5672, 0.8997, 0.5672, 0.7991, 0.8586, -0.005813, 0.8586, 0.0948, 0.7175, 0.0948, 0.7175, -0.005813, 0.8586, 0.0948, 0.8586, 0.1954, 0.7175, 0.1954, 0.7175, 0.0948, 0.8586, 0.1954, 0.8586, 0.296, 0.7175, 0.296, 0.7175, 0.1954, 0.8586, 0.296, 0.8586, 0.3966, 0.7175, 0.3966, 0.7175, 0.296, 0.8586, 0.3966, 0.8586, 0.4972, 0.7175, 0.4972, 0.7175, 0.3966, 0.8586, 0.4972, 0.8586, 0.5979, 0.7175, 0.5979, 0.7175, 0.4972, 0.8586, 0.5979, 0.8586, 0.6985, 0.7175, 0.6985, 0.7175, 0.5979, 0.8586, 0.6985, 0.8586, 0.7991, 0.7175, 0.7991, 0.7175, 0.6985, 0.8586, 0.7991, 0.8586, 0.8997, 0.7175, 0.8997, 0.7175, 0.7991, 0.9996, -0.005813, 0.9996, 0.0948, 0.8586, 0.0948, 0.8586, -0.005813, 0.9996, 0.0948, 0.9996, 0.1954, 0.8586, 0.1954, 0.8586, 0.0948, 0.9996, 0.1954, 0.9996, 0.296, 0.8586, 0.296, 0.8586, 0.1954, 0.9996, 0.296, 0.9996, 0.3966, 0.8586, 0.3966, 0.8586, 0.296, 0.9996, 0.3966, 0.9996, 0.4972, 0.8586, 0.4972, 0.8586, 0.3966, 0.9996, 0.4972, 0.9996, 0.5979, 0.8586, 0.5979, 0.8586, 0.4972, 0.9996, 0.5979, 0.9996, 0.6985, 0.8586, 0.6985, 0.8586, 0.5979, 0.9996, 0.6985, 0.9996, 0.7991, 0.8586, 0.7991, 0.8586, 0.6985, 0.9996, 0.7991, 0.9996, 0.8997, 0.8586, 0.8997, 0.8586, 0.7991, 0.95, 0.0, 0.9706, 1.907e-07, 0.9706, 0.1, 0.95, 0.1, 0.95, 0.1, 0.9706, 0.1, 0.9706, 0.2, 0.95, 0.2, 0.95, 0.2, 0.9706, 0.2, 0.9706, 0.3, 0.95, 0.3, 0.95, 0.3, 0.9706, 0.3, 0.9706, 0.4, 0.95, 0.4, 0.95, 0.4, 0.9706, 0.4, 0.9706, 0.5, 0.95, 0.5, 0.95, 0.5, 0.9706, 0.5, 0.9706, 0.6, 0.95, 0.6, 0.95, 0.6, 0.9706, 0.6, 0.9706, 0.7, 0.95, 0.7, 0.95, 0.7, 0.9706, 0.7, 0.9706, 0.8, 0.95, 0.8, 0.95, 0.8, 0.9706, 0.8, 0.9706, 0.9, 0.95, 0.9, 0.2212, 1.0, 2.11e-07, 1.0, 1.899e-07, 0.9, 0.2212, 0.9, 0.2212, 0.9, 1.899e-07, 0.9, 1.688e-07, 0.8, 0.2212, 0.8, 0.2212, 0.8, 1.688e-07, 0.8, 1.477e-07, 0.7, 0.2212, 0.7, 0.2212, 0.7, 1.477e-07, 0.7, 1.266e-07, 0.6, 0.2212, 0.6, 0.2212, 0.6, 1.266e-07, 0.6, 1.055e-07, 0.5, 0.2212, 0.5, 0.2212, 0.5, 1.055e-07, 0.5, 8.439e-08, 0.4, 0.2212, 0.4, 0.2212, 0.4, 8.439e-08, 0.4, 6.329e-08, 0.3, 0.2212, 0.3, 0.2212, 0.3, 6.329e-08, 0.3, 4.219e-08, 0.2, 0.2212, 0.2, 0.2212, 0.2, 4.219e-08, 0.2, 2.11e-08, 0.1, 0.2212, 0.1, 0.9071, 0.2, 0.001374, 0.7991, 0.001374, 0.8997, 0.9071, 0.1, 0.9071, 0.1, 0.001374, 0.8997, 0.4424, 0.9, 0.2212, 0.9, 0.001374, 0.8997, 0.001374, 1.0, 0.4424, 1.0, 0.4424, 0.9, 0.9071, 0.3, 0.001374, 0.6985, 0.001374, 0.7991, 0.9071, 0.2, 0.9071, 0.4, 0.001374, 0.5979, 0.001374, 0.6985, 0.9071, 0.3, 0.9071, 0.5, 0.001374, 0.4972, 0.001374, 0.5979, 0.9071, 0.4, 0.9071, 0.6, 0.001374, 0.3966, 0.001374, 0.4972, 0.9071, 0.5, 0.9071, 0.7, 0.001374, 0.296, 0.001374, 0.3966, 0.9071, 0.6, 0.9071, 0.8, 0.001374, 0.1954, 0.001374, 0.296, 0.9071, 0.7, 0.9071, 0.9, 0.001374, 0.0948, 0.001374, 0.1954, 0.9071, 0.8, 0.9071, 0.9, 0.2212, 0.1, 0.4424, 0.1, 0.001374, 0.0948, 0.001374, -0.005813, 0.001374, 0.0948, 0.4424, 0.1, 0.4424, 0.0])
me_cube.materials.append(mat_material)
me_cube.materials.append(mat_sidewalk)
me_cube.use_remesh_preserve_volume = False
me_cube.use_remesh_preserve_attributes = False
me_cube.use_mirror_vertex_groups = False
me_cube.update()

# ---- objects
ob_cube = bpy.data.objects.new('Cube', me_cube)

# ---- transforms, parenting, visibility, modifiers, constraints
ob_cube.location = (0.0, 0.0, 0.0)
ob_cube.lock_rotations_4d = False
ob_cube.empty_display_type = 'ARROWS'
ob_cube.lineart.crease_threshold = 0.0

# ---- collection membership
col_collection_1.objects.link(ob_cube)

# ---- scene / render settings (as saved in the file)
scene.frame_start = 1; scene.frame_end = 250; scene.frame_set(68)
scene.render.engine = 'BLENDER_EEVEE_NEXT'
scene.render.resolution_percentage = 50
scene.render.dither_intensity = 0.0
scene.cycles.use_denoising = False
scene.cycles.samples = 128
scene.cycles.sampling_pattern = 'TABULATED_SOBOL'
scene.cycles.light_sampling_threshold = 0.0
scene.cycles.use_adaptive_sampling = False
scene.cycles.use_light_tree = False
scene.cycles.blur_glossy = 0.0
scene.cycles.sample_clamp_indirect = 0.0
scene.view_settings.view_transform = 'Standard'
bpy.context.view_layer.update()

# ---- added for rendering (the .blend has no active camera and no usable light): camera, sun
cam_auto = bpy.data.cameras.new('AutoCamera')
cam_auto.lens = 50.0
cam_auto.sensor_width = 36.0
cam_auto.clip_end = 1000.0
ob_auto_camera = bpy.data.objects.new('AutoCamera', cam_auto)
scene.collection.objects.link(ob_auto_camera)
ob_auto_camera.location = (13.1854, -15.8225, 9.86274)
ob_auto_camera.rotation_euler = (1.09748, -7.21219e-08, 0.694738)
scene.camera = ob_auto_camera
light_auto_sun = bpy.data.lights.new('AutoSun', 'SUN')
light_auto_sun.energy = 3.0
light_auto_sun.angle = 0.0523599
ob_auto_sun = bpy.data.objects.new('AutoSun', light_auto_sun)
scene.collection.objects.link(ob_auto_sun)
ob_auto_sun.rotation_euler = (0.872665, 0.174533, 0.523599)
bpy.context.view_layer.update()
